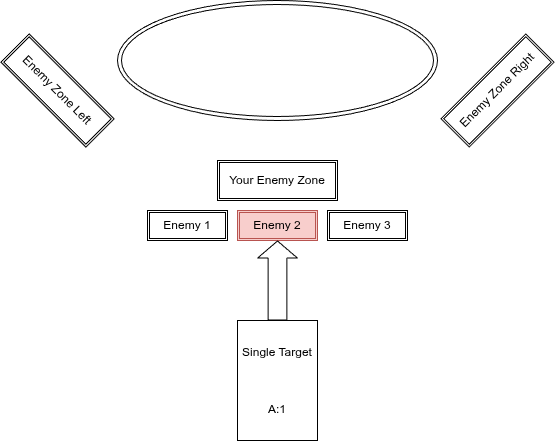

The diagram above was exported from draw.io. Its source (the exported page's mxGraphModel, read from the mxfile embedded in the PNG):
<mxGraphModel dx="986" dy="501" grid="1" gridSize="10" guides="1" tooltips="1" connect="1" arrows="1" fold="1" page="1" pageScale="1" pageWidth="850" pageHeight="1100" math="0" shadow="0">
  <root>
    <mxCell id="0" />
    <mxCell id="1" parent="0" />
    <mxCell id="17" value="" style="ellipse;shape=doubleEllipse;whiteSpace=wrap;html=1;" parent="1" vertex="1">
      <mxGeometry x="240" width="320" height="120" as="geometry" />
    </mxCell>
    <mxCell id="18" value="Enemy Zone Left" style="shape=ext;double=1;rounded=0;whiteSpace=wrap;html=1;rotation=45;" parent="1" vertex="1">
      <mxGeometry x="120" y="70" width="120" height="40" as="geometry" />
    </mxCell>
    <mxCell id="19" value="Enemy Zone Right" style="shape=ext;double=1;rounded=0;whiteSpace=wrap;html=1;rotation=-45;" parent="1" vertex="1">
      <mxGeometry x="560" y="70" width="120" height="40" as="geometry" />
    </mxCell>
    <mxCell id="20" value="Your Enemy Zone" style="shape=ext;double=1;rounded=0;whiteSpace=wrap;html=1;" parent="1" vertex="1">
      <mxGeometry x="340" y="160" width="120" height="40" as="geometry" />
    </mxCell>
    <mxCell id="21" value="Enemy 2" style="shape=ext;double=1;rounded=0;whiteSpace=wrap;html=1;fillColor=#f8cecc;strokeColor=#b85450;" parent="1" vertex="1">
      <mxGeometry x="360" y="210" width="80" height="30" as="geometry" />
    </mxCell>
    <mxCell id="22" value="Enemy 1" style="shape=ext;double=1;rounded=0;whiteSpace=wrap;html=1;" parent="1" vertex="1">
      <mxGeometry x="270" y="210" width="80" height="30" as="geometry" />
    </mxCell>
    <mxCell id="23" value="Enemy 3" style="shape=ext;double=1;rounded=0;whiteSpace=wrap;html=1;" parent="1" vertex="1">
      <mxGeometry x="450" y="210" width="80" height="30" as="geometry" />
    </mxCell>
    <mxCell id="24" value="Single Target&lt;br&gt;&lt;br&gt;&lt;br&gt;&lt;br&gt;A:1" style="rounded=0;whiteSpace=wrap;html=1;" vertex="1" parent="1">
      <mxGeometry x="360" y="320" width="80" height="120" as="geometry" />
    </mxCell>
    <mxCell id="25" value="" style="shape=flexArrow;endArrow=classic;html=1;width=18.857142857142858;endSize=5.354285714285714;entryX=0.5;entryY=1;entryDx=0;entryDy=0;exitX=0.5;exitY=0;exitDx=0;exitDy=0;" edge="1" parent="1" source="24" target="21">
      <mxGeometry width="50" height="50" relative="1" as="geometry">
        <mxPoint x="430" y="370" as="sourcePoint" />
        <mxPoint x="590" y="330" as="targetPoint" />
      </mxGeometry>
    </mxCell>
  </root>
</mxGraphModel>